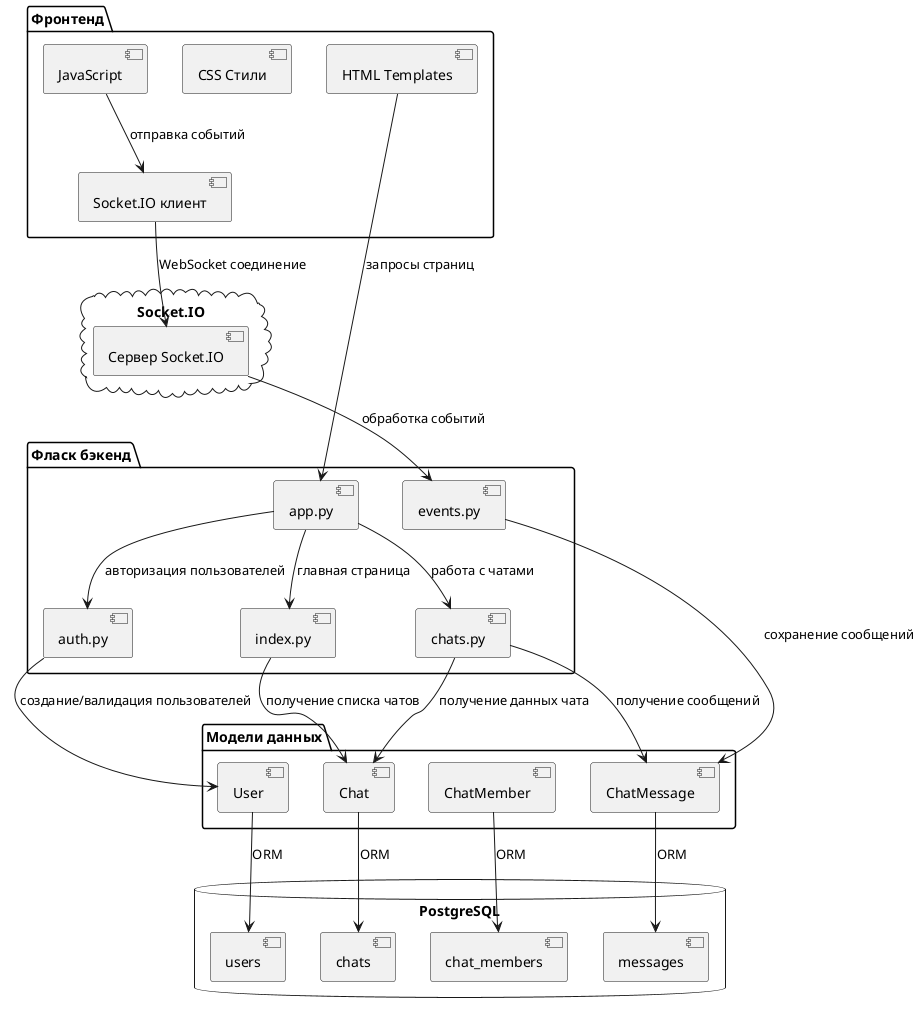

The diagram above was rendered by PlantUML. Its source (embedded in the PNG):
@startuml Component Diagram

package "Фронтенд" {
  [HTML Templates] as Templates
  [CSS Стили] as CSS
  [JavaScript] as JS
  [Socket.IO клиент] as SocketClient
}

package "Фласк бэкенд" {
  [app.py] as App
  [auth.py] as Auth
  [index.py] as Index
  [chats.py] as Chats
  [events.py] as Events
}

package "Модели данных" {
  [User] as UserModel
  [Chat] as ChatModel
  [ChatMember] as MemberModel
  [ChatMessage] as MessageModel
}

database "PostgreSQL" {
  [users]
  [chats]
  [chat_members]
  [messages]
}

cloud "Socket.IO" {
  [Сервер Socket.IO] as SocketServer
}

Templates --> App : запросы страниц
JS --> SocketClient : отправка событий
SocketClient --> SocketServer : WebSocket соединение
SocketServer --> Events : обработка событий

App --> Auth : авторизация пользователей
App --> Index : главная страница 
App --> Chats : работа с чатами

Auth --> UserModel : создание/валидация пользователей
Index --> ChatModel : получение списка чатов
Chats --> ChatModel : получение данных чата
Chats --> MessageModel : получение сообщений
Events --> MessageModel : сохранение сообщений

UserModel --> users : ORM
ChatModel --> chats : ORM
MemberModel --> chat_members : ORM
MessageModel --> messages : ORM

@enduml